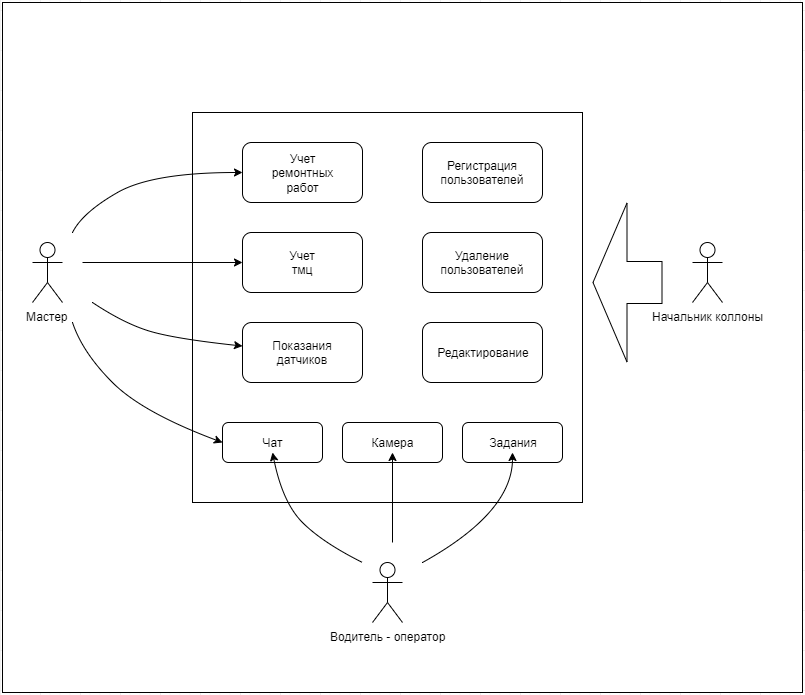

The diagram above was exported from draw.io. Its source (the exported page's mxGraphModel, read from the mxfile embedded in the PNG):
<mxGraphModel dx="1408" dy="572" grid="1" gridSize="10" guides="1" tooltips="1" connect="1" arrows="1" fold="1" page="1" pageScale="1" pageWidth="827" pageHeight="1169" math="0" shadow="0">
  <root>
    <mxCell id="0" />
    <mxCell id="1" parent="0" />
    <mxCell id="LD2PAZtdNRS8nxMDReoU-39" value="" style="rounded=0;whiteSpace=wrap;html=1;" vertex="1" parent="1">
      <mxGeometry y="310" width="800" height="690" as="geometry" />
    </mxCell>
    <mxCell id="LD2PAZtdNRS8nxMDReoU-1" value="" style="whiteSpace=wrap;html=1;aspect=fixed;" vertex="1" parent="1">
      <mxGeometry x="190" y="420" width="390" height="390" as="geometry" />
    </mxCell>
    <mxCell id="LD2PAZtdNRS8nxMDReoU-2" value="Мастер" style="shape=umlActor;verticalLabelPosition=bottom;labelBackgroundColor=#ffffff;verticalAlign=top;html=1;outlineConnect=0;" vertex="1" parent="1">
      <mxGeometry x="30" y="550" width="30" height="60" as="geometry" />
    </mxCell>
    <mxCell id="LD2PAZtdNRS8nxMDReoU-3" value="Начальник коллоны" style="shape=umlActor;verticalLabelPosition=bottom;labelBackgroundColor=#ffffff;verticalAlign=top;html=1;outlineConnect=0;" vertex="1" parent="1">
      <mxGeometry x="690" y="550" width="30" height="60" as="geometry" />
    </mxCell>
    <mxCell id="LD2PAZtdNRS8nxMDReoU-4" value="Водитель - оператор" style="shape=umlActor;verticalLabelPosition=bottom;labelBackgroundColor=#ffffff;verticalAlign=top;html=1;outlineConnect=0;" vertex="1" parent="1">
      <mxGeometry x="370" y="870" width="30" height="60" as="geometry" />
    </mxCell>
    <mxCell id="LD2PAZtdNRS8nxMDReoU-5" value="" style="rounded=1;whiteSpace=wrap;html=1;" vertex="1" parent="1">
      <mxGeometry x="220" y="730" width="100" height="40" as="geometry" />
    </mxCell>
    <mxCell id="LD2PAZtdNRS8nxMDReoU-6" value="" style="rounded=1;whiteSpace=wrap;html=1;" vertex="1" parent="1">
      <mxGeometry x="340" y="730" width="100" height="40" as="geometry" />
    </mxCell>
    <mxCell id="LD2PAZtdNRS8nxMDReoU-7" value="" style="rounded=1;whiteSpace=wrap;html=1;" vertex="1" parent="1">
      <mxGeometry x="460" y="730" width="100" height="40" as="geometry" />
    </mxCell>
    <mxCell id="LD2PAZtdNRS8nxMDReoU-8" value="Чат" style="text;html=1;strokeColor=none;fillColor=none;align=center;verticalAlign=middle;whiteSpace=wrap;rounded=0;" vertex="1" parent="1">
      <mxGeometry x="250" y="740" width="40" height="20" as="geometry" />
    </mxCell>
    <mxCell id="LD2PAZtdNRS8nxMDReoU-9" value="Камера" style="text;html=1;strokeColor=none;fillColor=none;align=center;verticalAlign=middle;whiteSpace=wrap;rounded=0;" vertex="1" parent="1">
      <mxGeometry x="370" y="740" width="40" height="20" as="geometry" />
    </mxCell>
    <mxCell id="LD2PAZtdNRS8nxMDReoU-10" value="Задания" style="text;html=1;strokeColor=none;fillColor=none;align=center;verticalAlign=middle;whiteSpace=wrap;rounded=0;" vertex="1" parent="1">
      <mxGeometry x="490" y="740" width="40" height="20" as="geometry" />
    </mxCell>
    <mxCell id="LD2PAZtdNRS8nxMDReoU-11" value="" style="curved=1;endArrow=classic;html=1;entryX=0.5;entryY=1;entryDx=0;entryDy=0;" edge="1" parent="1" target="LD2PAZtdNRS8nxMDReoU-8">
      <mxGeometry width="50" height="50" relative="1" as="geometry">
        <mxPoint x="360" y="870" as="sourcePoint" />
        <mxPoint x="80" y="970" as="targetPoint" />
        <Array as="points">
          <mxPoint x="320" y="850" />
          <mxPoint x="280" y="810" />
        </Array>
      </mxGeometry>
    </mxCell>
    <mxCell id="LD2PAZtdNRS8nxMDReoU-12" value="" style="curved=1;endArrow=classic;html=1;" edge="1" parent="1" target="LD2PAZtdNRS8nxMDReoU-10">
      <mxGeometry width="50" height="50" relative="1" as="geometry">
        <mxPoint x="420" y="870" as="sourcePoint" />
        <mxPoint x="510" y="770" as="targetPoint" />
        <Array as="points">
          <mxPoint x="510" y="820" />
        </Array>
      </mxGeometry>
    </mxCell>
    <mxCell id="LD2PAZtdNRS8nxMDReoU-13" value="" style="endArrow=classic;html=1;entryX=0.5;entryY=1;entryDx=0;entryDy=0;" edge="1" parent="1" target="LD2PAZtdNRS8nxMDReoU-9">
      <mxGeometry width="50" height="50" relative="1" as="geometry">
        <mxPoint x="390" y="850" as="sourcePoint" />
        <mxPoint x="80" y="970" as="targetPoint" />
      </mxGeometry>
    </mxCell>
    <mxCell id="LD2PAZtdNRS8nxMDReoU-14" value="" style="rounded=1;whiteSpace=wrap;html=1;" vertex="1" parent="1">
      <mxGeometry x="420" y="450" width="120" height="60" as="geometry" />
    </mxCell>
    <mxCell id="LD2PAZtdNRS8nxMDReoU-15" value="Регистрация пользователей" style="text;html=1;strokeColor=none;fillColor=none;align=center;verticalAlign=middle;whiteSpace=wrap;rounded=0;" vertex="1" parent="1">
      <mxGeometry x="460" y="470" width="40" height="20" as="geometry" />
    </mxCell>
    <mxCell id="LD2PAZtdNRS8nxMDReoU-16" value="" style="rounded=1;whiteSpace=wrap;html=1;" vertex="1" parent="1">
      <mxGeometry x="240" y="450" width="120" height="60" as="geometry" />
    </mxCell>
    <mxCell id="LD2PAZtdNRS8nxMDReoU-17" value="Учет ремонтных работ" style="text;html=1;strokeColor=none;fillColor=none;align=center;verticalAlign=middle;whiteSpace=wrap;rounded=0;" vertex="1" parent="1">
      <mxGeometry x="280" y="470" width="40" height="20" as="geometry" />
    </mxCell>
    <mxCell id="LD2PAZtdNRS8nxMDReoU-18" value="" style="rounded=1;whiteSpace=wrap;html=1;" vertex="1" parent="1">
      <mxGeometry x="240" y="540" width="120" height="60" as="geometry" />
    </mxCell>
    <mxCell id="LD2PAZtdNRS8nxMDReoU-19" value="Учет тмц" style="text;html=1;strokeColor=none;fillColor=none;align=center;verticalAlign=middle;whiteSpace=wrap;rounded=0;" vertex="1" parent="1">
      <mxGeometry x="280" y="560" width="40" height="20" as="geometry" />
    </mxCell>
    <mxCell id="LD2PAZtdNRS8nxMDReoU-20" value="" style="rounded=1;whiteSpace=wrap;html=1;" vertex="1" parent="1">
      <mxGeometry x="240" y="630" width="120" height="60" as="geometry" />
    </mxCell>
    <mxCell id="LD2PAZtdNRS8nxMDReoU-21" value="Показания датчиков" style="text;html=1;strokeColor=none;fillColor=none;align=center;verticalAlign=middle;whiteSpace=wrap;rounded=0;" vertex="1" parent="1">
      <mxGeometry x="280" y="650" width="40" height="20" as="geometry" />
    </mxCell>
    <mxCell id="LD2PAZtdNRS8nxMDReoU-22" value="" style="rounded=1;whiteSpace=wrap;html=1;" vertex="1" parent="1">
      <mxGeometry x="420" y="540" width="120" height="60" as="geometry" />
    </mxCell>
    <mxCell id="LD2PAZtdNRS8nxMDReoU-23" value="Удаление пользователей" style="text;html=1;strokeColor=none;fillColor=none;align=center;verticalAlign=middle;whiteSpace=wrap;rounded=0;" vertex="1" parent="1">
      <mxGeometry x="460" y="560" width="40" height="20" as="geometry" />
    </mxCell>
    <mxCell id="LD2PAZtdNRS8nxMDReoU-24" value="" style="curved=1;endArrow=classic;html=1;entryX=0;entryY=0.5;entryDx=0;entryDy=0;" edge="1" parent="1" target="LD2PAZtdNRS8nxMDReoU-16">
      <mxGeometry width="50" height="50" relative="1" as="geometry">
        <mxPoint x="70" y="540" as="sourcePoint" />
        <mxPoint x="30" y="430" as="targetPoint" />
        <Array as="points">
          <mxPoint x="80" y="520" />
          <mxPoint x="150" y="480" />
        </Array>
      </mxGeometry>
    </mxCell>
    <mxCell id="LD2PAZtdNRS8nxMDReoU-26" value="" style="curved=1;endArrow=classic;html=1;" edge="1" parent="1" target="LD2PAZtdNRS8nxMDReoU-20">
      <mxGeometry width="50" height="50" relative="1" as="geometry">
        <mxPoint x="90" y="610" as="sourcePoint" />
        <mxPoint y="590" as="targetPoint" />
        <Array as="points">
          <mxPoint x="120" y="630" />
          <mxPoint x="170" y="646" />
        </Array>
      </mxGeometry>
    </mxCell>
    <mxCell id="LD2PAZtdNRS8nxMDReoU-27" value="" style="endArrow=classic;html=1;entryX=0;entryY=0.5;entryDx=0;entryDy=0;" edge="1" parent="1" target="LD2PAZtdNRS8nxMDReoU-18">
      <mxGeometry width="50" height="50" relative="1" as="geometry">
        <mxPoint x="80" y="570" as="sourcePoint" />
        <mxPoint x="140" y="535" as="targetPoint" />
      </mxGeometry>
    </mxCell>
    <mxCell id="LD2PAZtdNRS8nxMDReoU-29" value="" style="curved=1;endArrow=classic;html=1;entryX=0;entryY=0.5;entryDx=0;entryDy=0;" edge="1" parent="1" target="LD2PAZtdNRS8nxMDReoU-5">
      <mxGeometry width="50" height="50" relative="1" as="geometry">
        <mxPoint x="70" y="630" as="sourcePoint" />
        <mxPoint x="230" y="693.5384615384615" as="targetPoint" />
        <Array as="points">
          <mxPoint x="80" y="660" />
          <mxPoint x="140" y="720" />
        </Array>
      </mxGeometry>
    </mxCell>
    <mxCell id="LD2PAZtdNRS8nxMDReoU-34" value="" style="shape=flexArrow;endArrow=classic;html=1;endWidth=116;endSize=11;width=42;" edge="1" parent="1">
      <mxGeometry width="50" height="50" relative="1" as="geometry">
        <mxPoint x="660" y="590" as="sourcePoint" />
        <mxPoint x="590" y="590" as="targetPoint" />
      </mxGeometry>
    </mxCell>
    <mxCell id="LD2PAZtdNRS8nxMDReoU-36" value="" style="rounded=1;whiteSpace=wrap;html=1;" vertex="1" parent="1">
      <mxGeometry x="420" y="630" width="120" height="60" as="geometry" />
    </mxCell>
    <mxCell id="LD2PAZtdNRS8nxMDReoU-37" value="Редактирование" style="text;html=1;strokeColor=none;fillColor=none;align=center;verticalAlign=middle;whiteSpace=wrap;rounded=0;" vertex="1" parent="1">
      <mxGeometry x="460" y="650" width="40" height="20" as="geometry" />
    </mxCell>
  </root>
</mxGraphModel>